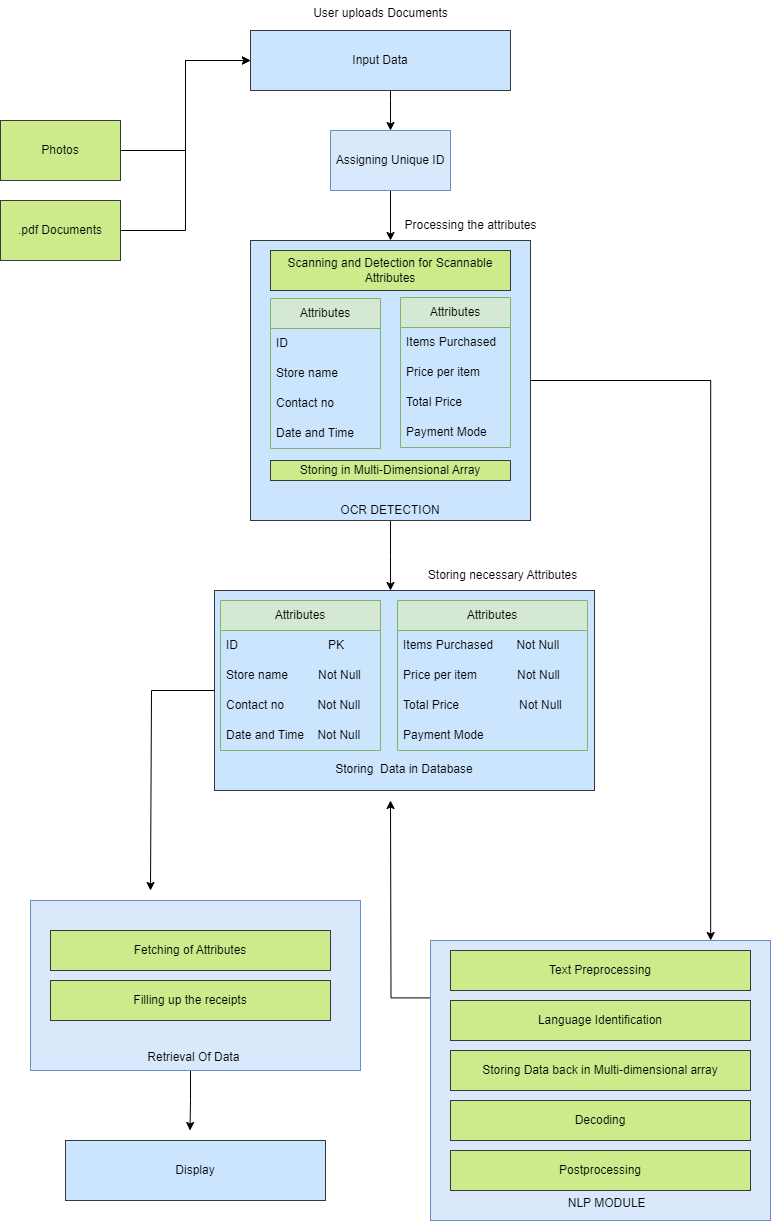

The diagram above was exported from draw.io. Its source (the exported page's mxGraphModel, read from the mxfile embedded in the PNG):
<mxGraphModel dx="1050" dy="1772" grid="1" gridSize="10" guides="1" tooltips="1" connect="1" arrows="1" fold="1" page="1" pageScale="1" pageWidth="827" pageHeight="1169" math="0" shadow="0">
  <root>
    <mxCell id="0" />
    <mxCell id="1" parent="0" />
    <mxCell id="sPywvtun7fQ2TKBR2LmH-2" style="edgeStyle=orthogonalEdgeStyle;rounded=0;orthogonalLoop=1;jettySize=auto;html=1;" parent="1" source="I-LvvGJnHvkLyE-EKHjS-2" target="sPywvtun7fQ2TKBR2LmH-3" edge="1">
      <mxGeometry relative="1" as="geometry">
        <mxPoint x="400" y="170" as="targetPoint" />
      </mxGeometry>
    </mxCell>
    <mxCell id="sPywvtun7fQ2TKBR2LmH-1" value="Input Data" style="rounded=0;whiteSpace=wrap;html=1;fillColor=#cce5ff;strokeColor=#36393d;" parent="1" vertex="1">
      <mxGeometry x="260" y="-70" width="260" height="60" as="geometry" />
    </mxCell>
    <mxCell id="sPywvtun7fQ2TKBR2LmH-13" style="edgeStyle=orthogonalEdgeStyle;rounded=0;orthogonalLoop=1;jettySize=auto;html=1;" parent="1" source="sPywvtun7fQ2TKBR2LmH-3" edge="1">
      <mxGeometry relative="1" as="geometry">
        <mxPoint x="400" y="490" as="targetPoint" />
      </mxGeometry>
    </mxCell>
    <mxCell id="I-LvvGJnHvkLyE-EKHjS-34" style="edgeStyle=orthogonalEdgeStyle;rounded=0;orthogonalLoop=1;jettySize=auto;html=1;exitX=1;exitY=0.5;exitDx=0;exitDy=0;entryX=0.824;entryY=0;entryDx=0;entryDy=0;entryPerimeter=0;" parent="1" source="sPywvtun7fQ2TKBR2LmH-3" target="sPywvtun7fQ2TKBR2LmH-18" edge="1">
      <mxGeometry relative="1" as="geometry">
        <mxPoint x="720" y="822.39990234375" as="targetPoint" />
      </mxGeometry>
    </mxCell>
    <mxCell id="sPywvtun7fQ2TKBR2LmH-3" value="&lt;br&gt;&lt;br&gt;&lt;br&gt;&lt;br&gt;&lt;br&gt;&lt;br&gt;&lt;br&gt;&lt;br&gt;&lt;br&gt;&lt;br&gt;&lt;br&gt;&lt;br&gt;&lt;br&gt;&lt;br&gt;&lt;br&gt;&lt;br&gt;&lt;br&gt;&lt;br&gt;OCR DETECTION" style="whiteSpace=wrap;html=1;aspect=fixed;fillColor=#cce5ff;strokeColor=#36393d;" parent="1" vertex="1">
      <mxGeometry x="260" y="140" width="280" height="280" as="geometry" />
    </mxCell>
    <mxCell id="sPywvtun7fQ2TKBR2LmH-7" style="edgeStyle=orthogonalEdgeStyle;rounded=0;orthogonalLoop=1;jettySize=auto;html=1;exitX=1;exitY=0.5;exitDx=0;exitDy=0;entryX=0;entryY=0.5;entryDx=0;entryDy=0;" parent="1" source="sPywvtun7fQ2TKBR2LmH-4" target="sPywvtun7fQ2TKBR2LmH-1" edge="1">
      <mxGeometry relative="1" as="geometry" />
    </mxCell>
    <mxCell id="sPywvtun7fQ2TKBR2LmH-4" value="Photos" style="rounded=0;whiteSpace=wrap;html=1;fillColor=#cdeb8b;strokeColor=#36393d;" parent="1" vertex="1">
      <mxGeometry x="10" y="20" width="120" height="60" as="geometry" />
    </mxCell>
    <mxCell id="sPywvtun7fQ2TKBR2LmH-8" style="edgeStyle=orthogonalEdgeStyle;rounded=0;orthogonalLoop=1;jettySize=auto;html=1;exitX=1;exitY=0.5;exitDx=0;exitDy=0;entryX=0;entryY=0.5;entryDx=0;entryDy=0;" parent="1" source="sPywvtun7fQ2TKBR2LmH-5" target="sPywvtun7fQ2TKBR2LmH-1" edge="1">
      <mxGeometry relative="1" as="geometry" />
    </mxCell>
    <mxCell id="sPywvtun7fQ2TKBR2LmH-5" value=".pdf Documents" style="rounded=0;whiteSpace=wrap;html=1;fillColor=#cdeb8b;strokeColor=#36393d;" parent="1" vertex="1">
      <mxGeometry x="10" y="100" width="120" height="60" as="geometry" />
    </mxCell>
    <mxCell id="sPywvtun7fQ2TKBR2LmH-9" value="Scanning and Detection for Scannable Attributes" style="rounded=0;whiteSpace=wrap;html=1;fillColor=#cdeb8b;strokeColor=#36393d;" parent="1" vertex="1">
      <mxGeometry x="280" y="150" width="240" height="40" as="geometry" />
    </mxCell>
    <mxCell id="sPywvtun7fQ2TKBR2LmH-11" value="Storing in Multi-Dimensional Array" style="rounded=0;whiteSpace=wrap;html=1;fillColor=#cdeb8b;strokeColor=#36393d;" parent="1" vertex="1">
      <mxGeometry x="280" y="360" width="240" height="20" as="geometry" />
    </mxCell>
    <mxCell id="I-LvvGJnHvkLyE-EKHjS-32" style="edgeStyle=orthogonalEdgeStyle;rounded=0;orthogonalLoop=1;jettySize=auto;html=1;exitX=0;exitY=0.5;exitDx=0;exitDy=0;" parent="1" source="sPywvtun7fQ2TKBR2LmH-12" edge="1">
      <mxGeometry relative="1" as="geometry">
        <mxPoint x="160" y="790" as="targetPoint" />
        <Array as="points">
          <mxPoint x="161" y="590" />
        </Array>
      </mxGeometry>
    </mxCell>
    <mxCell id="sPywvtun7fQ2TKBR2LmH-12" value="&lt;br&gt;&lt;br&gt;&lt;br&gt;&lt;br&gt;&lt;br&gt;&lt;br&gt;&lt;br&gt;&lt;br&gt;&lt;br&gt;&lt;br&gt;&lt;br&gt;Storing&amp;nbsp; Data in Database" style="rounded=0;whiteSpace=wrap;html=1;fillColor=#cce5ff;strokeColor=#36393d;" parent="1" vertex="1">
      <mxGeometry x="224" y="490" width="380" height="200" as="geometry" />
    </mxCell>
    <mxCell id="sPywvtun7fQ2TKBR2LmH-25" style="edgeStyle=orthogonalEdgeStyle;rounded=0;orthogonalLoop=1;jettySize=auto;html=1;exitX=0.5;exitY=1;exitDx=0;exitDy=0;" parent="1" source="sPywvtun7fQ2TKBR2LmH-14" edge="1">
      <mxGeometry relative="1" as="geometry">
        <mxPoint x="199.5" y="1030" as="targetPoint" />
        <mxPoint x="199.5000000000001" y="980" as="sourcePoint" />
        <Array as="points">
          <mxPoint x="200" y="970" />
          <mxPoint x="200" y="1000" />
        </Array>
      </mxGeometry>
    </mxCell>
    <mxCell id="sPywvtun7fQ2TKBR2LmH-14" value="&lt;br&gt;&lt;br&gt;&lt;br&gt;&lt;br&gt;&lt;br&gt;&lt;br&gt;&lt;br&gt;&lt;br&gt;&lt;br&gt;&lt;br&gt;Retrieval Of Data&amp;nbsp;" style="rounded=0;whiteSpace=wrap;html=1;fillColor=#dae8fc;strokeColor=#6c8ebf;" parent="1" vertex="1">
      <mxGeometry x="40" y="800" width="330" height="170" as="geometry" />
    </mxCell>
    <mxCell id="sPywvtun7fQ2TKBR2LmH-15" value="Fetching of Attributes" style="rounded=0;whiteSpace=wrap;html=1;fillColor=#cdeb8b;strokeColor=#36393d;" parent="1" vertex="1">
      <mxGeometry x="60" y="830" width="280" height="40" as="geometry" />
    </mxCell>
    <mxCell id="sPywvtun7fQ2TKBR2LmH-16" value="Filling up the receipts" style="rounded=0;whiteSpace=wrap;html=1;fillColor=#cdeb8b;strokeColor=#36393d;" parent="1" vertex="1">
      <mxGeometry x="60" y="880" width="280" height="40" as="geometry" />
    </mxCell>
    <mxCell id="sPywvtun7fQ2TKBR2LmH-23" style="edgeStyle=orthogonalEdgeStyle;rounded=0;orthogonalLoop=1;jettySize=auto;html=1;exitX=0;exitY=0.205;exitDx=0;exitDy=0;exitPerimeter=0;" parent="1" source="sPywvtun7fQ2TKBR2LmH-18" edge="1">
      <mxGeometry relative="1" as="geometry">
        <mxPoint x="400" y="700" as="targetPoint" />
        <mxPoint x="430" y="860" as="sourcePoint" />
      </mxGeometry>
    </mxCell>
    <mxCell id="sPywvtun7fQ2TKBR2LmH-18" value="&lt;br&gt;&lt;br&gt;&lt;br&gt;&lt;br&gt;&lt;br&gt;&lt;br&gt;&lt;br&gt;&lt;br&gt;&lt;br&gt;&lt;br&gt;&lt;br&gt;&lt;br&gt;&lt;br&gt;&lt;br&gt;&lt;br&gt;&lt;br&gt;&lt;br&gt;&amp;nbsp; &amp;nbsp; NLP MODULE" style="rounded=0;whiteSpace=wrap;html=1;fillColor=#dae8fc;strokeColor=#6c8ebf;" parent="1" vertex="1">
      <mxGeometry x="440" y="840" width="340" height="280" as="geometry" />
    </mxCell>
    <mxCell id="sPywvtun7fQ2TKBR2LmH-19" value="Text Preprocessing" style="rounded=0;whiteSpace=wrap;html=1;fillColor=#cdeb8b;strokeColor=#36393d;" parent="1" vertex="1">
      <mxGeometry x="460" y="850" width="300" height="40" as="geometry" />
    </mxCell>
    <mxCell id="sPywvtun7fQ2TKBR2LmH-24" value="Display" style="rounded=0;whiteSpace=wrap;html=1;fillColor=#cce5ff;strokeColor=#36393d;" parent="1" vertex="1">
      <mxGeometry x="75" y="1040" width="260" height="60" as="geometry" />
    </mxCell>
    <mxCell id="I-LvvGJnHvkLyE-EKHjS-1" value="" style="edgeStyle=orthogonalEdgeStyle;rounded=0;orthogonalLoop=1;jettySize=auto;html=1;" parent="1" source="sPywvtun7fQ2TKBR2LmH-1" target="I-LvvGJnHvkLyE-EKHjS-2" edge="1">
      <mxGeometry relative="1" as="geometry">
        <mxPoint x="400" y="140" as="targetPoint" />
        <mxPoint x="400" y="100" as="sourcePoint" />
        <Array as="points">
          <mxPoint x="400" />
          <mxPoint x="400" />
        </Array>
      </mxGeometry>
    </mxCell>
    <mxCell id="I-LvvGJnHvkLyE-EKHjS-2" value="Assigning Unique ID" style="rounded=0;whiteSpace=wrap;html=1;fillColor=#dae8fc;strokeColor=#6c8ebf;" parent="1" vertex="1">
      <mxGeometry x="340" y="30" width="120" height="60" as="geometry" />
    </mxCell>
    <mxCell id="I-LvvGJnHvkLyE-EKHjS-4" value="Attributes" style="swimlane;fontStyle=0;childLayout=stackLayout;horizontal=1;startSize=30;horizontalStack=0;resizeParent=1;resizeParentMax=0;resizeLast=0;collapsible=1;marginBottom=0;whiteSpace=wrap;html=1;fillColor=#d5e8d4;strokeColor=#82b366;" parent="1" vertex="1">
      <mxGeometry x="280" y="198" width="110" height="150" as="geometry">
        <mxRectangle x="330" y="220" width="90" height="30" as="alternateBounds" />
      </mxGeometry>
    </mxCell>
    <mxCell id="I-LvvGJnHvkLyE-EKHjS-5" value="ID" style="text;strokeColor=none;fillColor=none;align=left;verticalAlign=middle;spacingLeft=4;spacingRight=4;overflow=hidden;points=[[0,0.5],[1,0.5]];portConstraint=eastwest;rotatable=0;whiteSpace=wrap;html=1;" parent="I-LvvGJnHvkLyE-EKHjS-4" vertex="1">
      <mxGeometry y="30" width="110" height="30" as="geometry" />
    </mxCell>
    <mxCell id="I-LvvGJnHvkLyE-EKHjS-6" value="Store name" style="text;strokeColor=none;fillColor=none;align=left;verticalAlign=middle;spacingLeft=4;spacingRight=4;overflow=hidden;points=[[0,0.5],[1,0.5]];portConstraint=eastwest;rotatable=0;whiteSpace=wrap;html=1;" parent="I-LvvGJnHvkLyE-EKHjS-4" vertex="1">
      <mxGeometry y="60" width="110" height="30" as="geometry" />
    </mxCell>
    <mxCell id="I-LvvGJnHvkLyE-EKHjS-21" value="Contact no" style="text;strokeColor=none;fillColor=none;align=left;verticalAlign=middle;spacingLeft=4;spacingRight=4;overflow=hidden;points=[[0,0.5],[1,0.5]];portConstraint=eastwest;rotatable=0;whiteSpace=wrap;html=1;" parent="I-LvvGJnHvkLyE-EKHjS-4" vertex="1">
      <mxGeometry y="90" width="110" height="30" as="geometry" />
    </mxCell>
    <mxCell id="I-LvvGJnHvkLyE-EKHjS-7" value="Date and Time" style="text;strokeColor=none;fillColor=none;align=left;verticalAlign=middle;spacingLeft=4;spacingRight=4;overflow=hidden;points=[[0,0.5],[1,0.5]];portConstraint=eastwest;rotatable=0;whiteSpace=wrap;html=1;" parent="I-LvvGJnHvkLyE-EKHjS-4" vertex="1">
      <mxGeometry y="120" width="110" height="30" as="geometry" />
    </mxCell>
    <mxCell id="I-LvvGJnHvkLyE-EKHjS-14" value="Attributes" style="swimlane;fontStyle=0;childLayout=stackLayout;horizontal=1;startSize=30;horizontalStack=0;resizeParent=1;resizeParentMax=0;resizeLast=0;collapsible=1;marginBottom=0;whiteSpace=wrap;html=1;fillColor=#d5e8d4;strokeColor=#82b366;" parent="1" vertex="1">
      <mxGeometry x="410" y="197" width="110" height="150" as="geometry">
        <mxRectangle x="330" y="220" width="90" height="30" as="alternateBounds" />
      </mxGeometry>
    </mxCell>
    <mxCell id="I-LvvGJnHvkLyE-EKHjS-9" value="Items Purchased" style="text;strokeColor=none;fillColor=none;align=left;verticalAlign=middle;spacingLeft=4;spacingRight=4;overflow=hidden;points=[[0,0.5],[1,0.5]];portConstraint=eastwest;rotatable=0;whiteSpace=wrap;html=1;" parent="I-LvvGJnHvkLyE-EKHjS-14" vertex="1">
      <mxGeometry y="30" width="110" height="30" as="geometry" />
    </mxCell>
    <mxCell id="I-LvvGJnHvkLyE-EKHjS-8" value="Price per item" style="text;strokeColor=none;fillColor=none;align=left;verticalAlign=middle;spacingLeft=4;spacingRight=4;overflow=hidden;points=[[0,0.5],[1,0.5]];portConstraint=eastwest;rotatable=0;whiteSpace=wrap;html=1;" parent="I-LvvGJnHvkLyE-EKHjS-14" vertex="1">
      <mxGeometry y="60" width="110" height="30" as="geometry" />
    </mxCell>
    <mxCell id="I-LvvGJnHvkLyE-EKHjS-15" value="Total Price" style="text;strokeColor=none;fillColor=none;align=left;verticalAlign=middle;spacingLeft=4;spacingRight=4;overflow=hidden;points=[[0,0.5],[1,0.5]];portConstraint=eastwest;rotatable=0;whiteSpace=wrap;html=1;" parent="I-LvvGJnHvkLyE-EKHjS-14" vertex="1">
      <mxGeometry y="90" width="110" height="30" as="geometry" />
    </mxCell>
    <mxCell id="I-LvvGJnHvkLyE-EKHjS-16" value="Payment Mode" style="text;strokeColor=none;fillColor=none;align=left;verticalAlign=middle;spacingLeft=4;spacingRight=4;overflow=hidden;points=[[0,0.5],[1,0.5]];portConstraint=eastwest;rotatable=0;whiteSpace=wrap;html=1;" parent="I-LvvGJnHvkLyE-EKHjS-14" vertex="1">
      <mxGeometry y="120" width="110" height="30" as="geometry" />
    </mxCell>
    <mxCell id="I-LvvGJnHvkLyE-EKHjS-22" value="Attributes" style="swimlane;fontStyle=0;childLayout=stackLayout;horizontal=1;startSize=30;horizontalStack=0;resizeParent=1;resizeParentMax=0;resizeLast=0;collapsible=1;marginBottom=0;whiteSpace=wrap;html=1;fillColor=#d5e8d4;strokeColor=#82b366;" parent="1" vertex="1">
      <mxGeometry x="230" y="500" width="160" height="150" as="geometry">
        <mxRectangle x="330" y="220" width="90" height="30" as="alternateBounds" />
      </mxGeometry>
    </mxCell>
    <mxCell id="I-LvvGJnHvkLyE-EKHjS-23" value="ID&amp;nbsp; &amp;nbsp; &amp;nbsp; &amp;nbsp; &amp;nbsp; &amp;nbsp; &amp;nbsp; &amp;nbsp; &amp;nbsp; &amp;nbsp; &amp;nbsp; &amp;nbsp; &amp;nbsp; &amp;nbsp;PK" style="text;strokeColor=none;fillColor=none;align=left;verticalAlign=middle;spacingLeft=4;spacingRight=4;overflow=hidden;points=[[0,0.5],[1,0.5]];portConstraint=eastwest;rotatable=0;whiteSpace=wrap;html=1;" parent="I-LvvGJnHvkLyE-EKHjS-22" vertex="1">
      <mxGeometry y="30" width="160" height="30" as="geometry" />
    </mxCell>
    <mxCell id="I-LvvGJnHvkLyE-EKHjS-24" value="Store name&amp;nbsp; &amp;nbsp; &amp;nbsp; &amp;nbsp; &amp;nbsp;Not Null" style="text;strokeColor=none;fillColor=none;align=left;verticalAlign=middle;spacingLeft=4;spacingRight=4;overflow=hidden;points=[[0,0.5],[1,0.5]];portConstraint=eastwest;rotatable=0;whiteSpace=wrap;html=1;" parent="I-LvvGJnHvkLyE-EKHjS-22" vertex="1">
      <mxGeometry y="60" width="160" height="30" as="geometry" />
    </mxCell>
    <mxCell id="I-LvvGJnHvkLyE-EKHjS-25" value="Contact no&amp;nbsp; &amp;nbsp; &amp;nbsp; &amp;nbsp; &amp;nbsp; Not Null" style="text;strokeColor=none;fillColor=none;align=left;verticalAlign=middle;spacingLeft=4;spacingRight=4;overflow=hidden;points=[[0,0.5],[1,0.5]];portConstraint=eastwest;rotatable=0;whiteSpace=wrap;html=1;" parent="I-LvvGJnHvkLyE-EKHjS-22" vertex="1">
      <mxGeometry y="90" width="160" height="30" as="geometry" />
    </mxCell>
    <mxCell id="I-LvvGJnHvkLyE-EKHjS-26" value="Date and Time&amp;nbsp; &amp;nbsp; Not Null" style="text;strokeColor=none;fillColor=none;align=left;verticalAlign=middle;spacingLeft=4;spacingRight=4;overflow=hidden;points=[[0,0.5],[1,0.5]];portConstraint=eastwest;rotatable=0;whiteSpace=wrap;html=1;" parent="I-LvvGJnHvkLyE-EKHjS-22" vertex="1">
      <mxGeometry y="120" width="160" height="30" as="geometry" />
    </mxCell>
    <mxCell id="I-LvvGJnHvkLyE-EKHjS-27" value="Attributes" style="swimlane;fontStyle=0;childLayout=stackLayout;horizontal=1;startSize=30;horizontalStack=0;resizeParent=1;resizeParentMax=0;resizeLast=0;collapsible=1;marginBottom=0;whiteSpace=wrap;html=1;fillColor=#d5e8d4;strokeColor=#82b366;" parent="1" vertex="1">
      <mxGeometry x="407" y="500" width="190" height="150" as="geometry">
        <mxRectangle x="330" y="220" width="90" height="30" as="alternateBounds" />
      </mxGeometry>
    </mxCell>
    <mxCell id="I-LvvGJnHvkLyE-EKHjS-28" value="Items Purchased&amp;nbsp; &amp;nbsp; &amp;nbsp; &amp;nbsp;Not Null" style="text;strokeColor=none;fillColor=none;align=left;verticalAlign=middle;spacingLeft=4;spacingRight=4;overflow=hidden;points=[[0,0.5],[1,0.5]];portConstraint=eastwest;rotatable=0;whiteSpace=wrap;html=1;" parent="I-LvvGJnHvkLyE-EKHjS-27" vertex="1">
      <mxGeometry y="30" width="190" height="30" as="geometry" />
    </mxCell>
    <mxCell id="I-LvvGJnHvkLyE-EKHjS-29" value="Price per item&amp;nbsp; &amp;nbsp; &amp;nbsp; &amp;nbsp; &amp;nbsp; &amp;nbsp; Not Null" style="text;strokeColor=none;fillColor=none;align=left;verticalAlign=middle;spacingLeft=4;spacingRight=4;overflow=hidden;points=[[0,0.5],[1,0.5]];portConstraint=eastwest;rotatable=0;whiteSpace=wrap;html=1;" parent="I-LvvGJnHvkLyE-EKHjS-27" vertex="1">
      <mxGeometry y="60" width="190" height="30" as="geometry" />
    </mxCell>
    <mxCell id="I-LvvGJnHvkLyE-EKHjS-30" value="Total Price&amp;nbsp; &amp;nbsp; &amp;nbsp; &amp;nbsp; &amp;nbsp; &amp;nbsp; &amp;nbsp; &amp;nbsp; &amp;nbsp; Not Null" style="text;strokeColor=none;fillColor=none;align=left;verticalAlign=middle;spacingLeft=4;spacingRight=4;overflow=hidden;points=[[0,0.5],[1,0.5]];portConstraint=eastwest;rotatable=0;whiteSpace=wrap;html=1;" parent="I-LvvGJnHvkLyE-EKHjS-27" vertex="1">
      <mxGeometry y="90" width="190" height="30" as="geometry" />
    </mxCell>
    <mxCell id="I-LvvGJnHvkLyE-EKHjS-31" value="Payment Mode" style="text;strokeColor=none;fillColor=none;align=left;verticalAlign=middle;spacingLeft=4;spacingRight=4;overflow=hidden;points=[[0,0.5],[1,0.5]];portConstraint=eastwest;rotatable=0;whiteSpace=wrap;html=1;" parent="I-LvvGJnHvkLyE-EKHjS-27" vertex="1">
      <mxGeometry y="120" width="190" height="30" as="geometry" />
    </mxCell>
    <mxCell id="I-LvvGJnHvkLyE-EKHjS-35" value="Language Identification" style="rounded=0;whiteSpace=wrap;html=1;fillColor=#cdeb8b;strokeColor=#36393d;" parent="1" vertex="1">
      <mxGeometry x="460" y="900" width="300" height="40" as="geometry" />
    </mxCell>
    <mxCell id="I-LvvGJnHvkLyE-EKHjS-36" value="Storing Data back in Multi-dimensional array" style="rounded=0;whiteSpace=wrap;html=1;fillColor=#cdeb8b;strokeColor=#36393d;" parent="1" vertex="1">
      <mxGeometry x="460" y="950" width="300" height="40" as="geometry" />
    </mxCell>
    <mxCell id="I-LvvGJnHvkLyE-EKHjS-37" value="Decoding" style="rounded=0;whiteSpace=wrap;html=1;fillColor=#cdeb8b;strokeColor=#36393d;" parent="1" vertex="1">
      <mxGeometry x="460" y="1000" width="300" height="40" as="geometry" />
    </mxCell>
    <mxCell id="I-LvvGJnHvkLyE-EKHjS-38" value="Postprocessing" style="rounded=0;whiteSpace=wrap;html=1;fillColor=#cdeb8b;strokeColor=#36393d;" parent="1" vertex="1">
      <mxGeometry x="460" y="1050" width="300" height="40" as="geometry" />
    </mxCell>
    <mxCell id="tDrSqm5pMVWHMGPjq0uy-1" value="User uploads Documents&lt;div&gt;&lt;br&gt;&lt;/div&gt;" style="text;html=1;align=center;verticalAlign=middle;resizable=0;points=[];autosize=1;strokeColor=none;fillColor=none;" vertex="1" parent="1">
      <mxGeometry x="310" y="-100" width="160" height="40" as="geometry" />
    </mxCell>
    <mxCell id="tDrSqm5pMVWHMGPjq0uy-2" value="Processing the attributes" style="text;html=1;align=center;verticalAlign=middle;resizable=0;points=[];autosize=1;strokeColor=none;fillColor=none;" vertex="1" parent="1">
      <mxGeometry x="400" y="110" width="160" height="30" as="geometry" />
    </mxCell>
    <mxCell id="tDrSqm5pMVWHMGPjq0uy-3" value="Storing necessary Attributes" style="text;html=1;align=center;verticalAlign=middle;resizable=0;points=[];autosize=1;strokeColor=none;fillColor=none;" vertex="1" parent="1">
      <mxGeometry x="427" y="460" width="170" height="30" as="geometry" />
    </mxCell>
  </root>
</mxGraphModel>